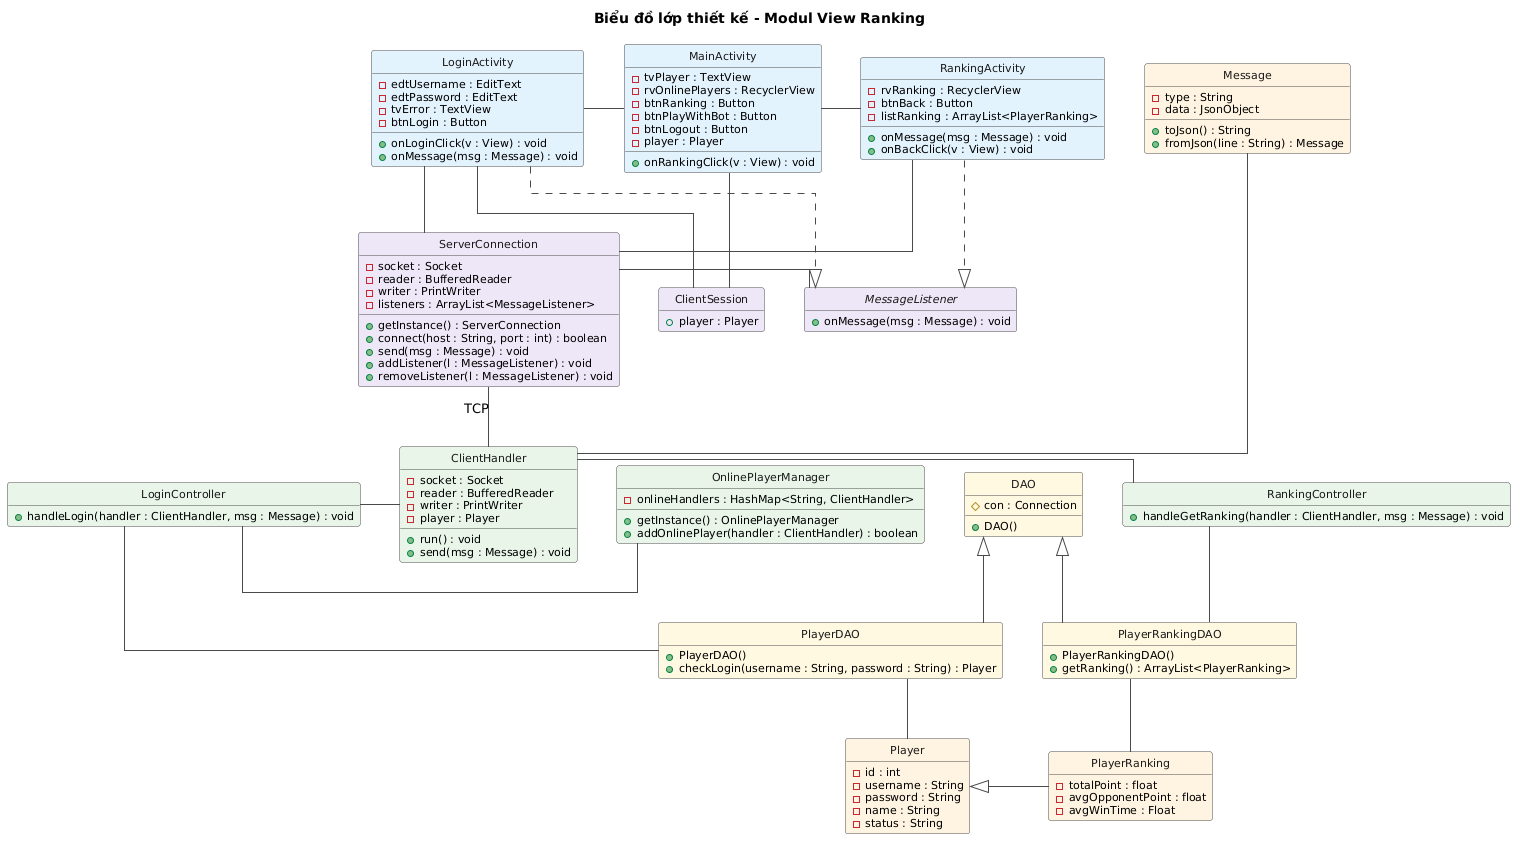

The diagram above was rendered by PlantUML. Its source (embedded in the PNG):
@startuml
title Biểu đồ lớp thiết kế - Modul View Ranking

hide circle
hide empty members
skinparam shadowing false
skinparam linetype ortho
skinparam nodesep 40
skinparam ranksep 60
skinparam classFontSize 13
skinparam classAttributeFontSize 11
skinparam class {
  BorderColor #4A4A4A
  ArrowColor #4A4A4A
  FontColor #1A1A1A
}

' ===== Client Android: tang giao dien =====
class LoginActivity #E3F2FD {
  - edtUsername : EditText
  - edtPassword : EditText
  - tvError : TextView
  - btnLogin : Button
  + onLoginClick(v : View) : void
  + onMessage(msg : Message) : void
}

class MainActivity #E3F2FD {
  - tvPlayer : TextView
  - rvOnlinePlayers : RecyclerView
  - btnRanking : Button
  - btnPlayWithBot : Button
  - btnLogout : Button
  - player : Player
  + onRankingClick(v : View) : void
}

class RankingActivity #E3F2FD {
  - rvRanking : RecyclerView
  - btnBack : Button
  - listRanking : ArrayList<PlayerRanking>
  + onMessage(msg : Message) : void
  + onBackClick(v : View) : void
}

' ===== Client Android: tang mang =====
class ServerConnection #EDE7F6 {
  - socket : Socket
  - reader : BufferedReader
  - writer : PrintWriter
  - listeners : ArrayList<MessageListener>
  + getInstance() : ServerConnection
  + connect(host : String, port : int) : boolean
  + send(msg : Message) : void
  + addListener(l : MessageListener) : void
  + removeListener(l : MessageListener) : void
}

interface MessageListener #EDE7F6 {
  + onMessage(msg : Message) : void
}

class ClientSession #EDE7F6 {
  + player : Player
}

' ===== Server: tang dieu khien =====
class ClientHandler #E8F5E9 {
  - socket : Socket
  - reader : BufferedReader
  - writer : PrintWriter
  - player : Player
  + run() : void
  + send(msg : Message) : void
}

class LoginController #E8F5E9 {
  + handleLogin(handler : ClientHandler, msg : Message) : void
}

class RankingController #E8F5E9 {
  + handleGetRanking(handler : ClientHandler, msg : Message) : void
}

class OnlinePlayerManager #E8F5E9 {
  - onlineHandlers : HashMap<String, ClientHandler>
  + getInstance() : OnlinePlayerManager
  + addOnlinePlayer(handler : ClientHandler) : boolean
}

' ===== Server: tang DAO =====
class DAO #FFF8E1 {
  # con : Connection
  + DAO()
}

class PlayerDAO #FFF8E1 {
  + PlayerDAO()
  + checkLogin(username : String, password : String) : Player
}

class PlayerRankingDAO #FFF8E1 {
  + PlayerRankingDAO()
  + getRanking() : ArrayList<PlayerRanking>
}

' ===== core: lop thuc the va message =====
class Message #FFF3E0 {
  - type : String
  - data : JsonObject
  + toJson() : String
  + fromJson(line : String) : Message
}

class Player #FFF3E0 {
  - id : int
  - username : String
  - password : String
  - name : String
  - status : String
}

class PlayerRanking #FFF3E0 {
  - totalPoint : float
  - avgOpponentPoint : float
  - avgWinTime : Float
}

' giao dien
LoginActivity -right- MainActivity
MainActivity -right- RankingActivity
LoginActivity ..|> MessageListener
RankingActivity ..|> MessageListener

' giao dien - mang
LoginActivity -down- ServerConnection
RankingActivity -down- ServerConnection
LoginActivity -down- ClientSession
MainActivity -down- ClientSession
ServerConnection -right- MessageListener
ServerConnection -[hidden]right- ClientSession

' mang client - server (TCP)
ServerConnection -down- ClientHandler : TCP
ClientHandler -right- LoginController
ClientHandler -right- RankingController
LoginController -right- OnlinePlayerManager

' dieu khien - DAO
LoginController -down- PlayerDAO
RankingController -down- PlayerRankingDAO
DAO <|-down- PlayerDAO
DAO <|-down- PlayerRankingDAO

' DAO - thuc the
PlayerDAO -down- Player
PlayerRankingDAO -down- PlayerRanking
PlayerRanking -left-|> Player
ClientHandler -[norank]- Message
@enduml